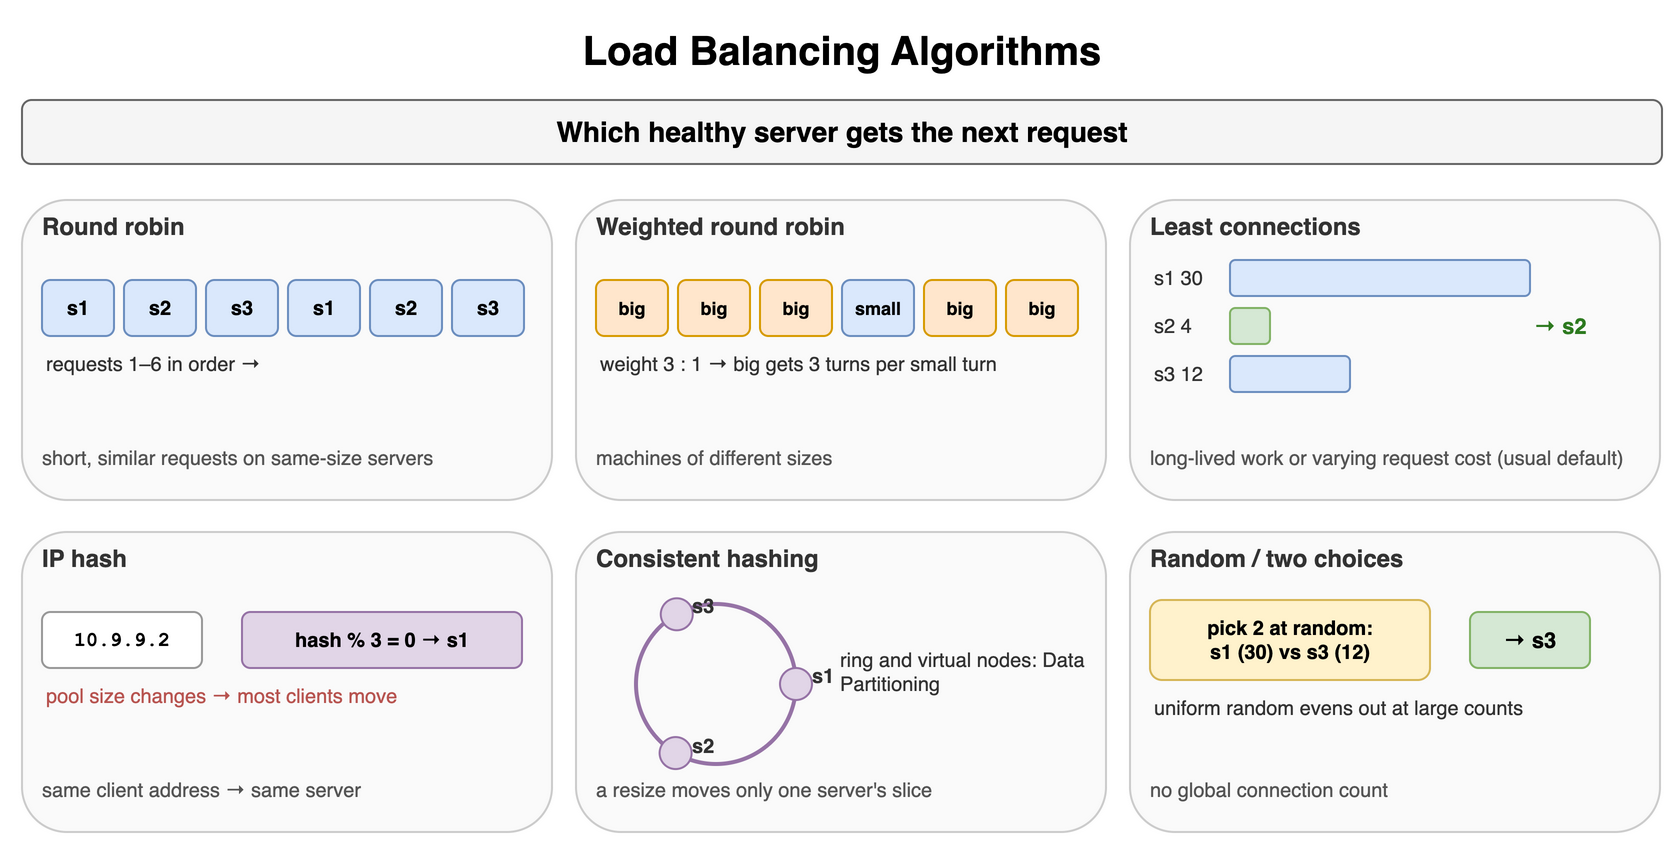

The diagram above was exported from draw.io. Its source (the exported page's mxGraphModel, read from the mxfile embedded in the PNG):
<mxGraphModel dx="900" dy="442" grid="1" gridSize="10" guides="1" tooltips="1" connect="1" arrows="1" fold="1" page="1" pageScale="1" pageWidth="900" pageHeight="442" math="0" shadow="0">
  <root>
    <mxCell id="0" />
    <mxCell id="1" parent="0" />
    <mxCell id="l61" value="Load Balancing Algorithms" style="text;html=1;align=center;verticalAlign=middle;whiteSpace=wrap;fontSize=20;fontStyle=1;" vertex="1" parent="1">
      <mxGeometry x="40" y="10" width="820" height="30" as="geometry" />
    </mxCell>
    <mxCell id="l62" value="Which healthy server gets the next request" style="rounded=1;whiteSpace=wrap;html=1;fillColor=#f5f5f5;strokeColor=#666666;fontStyle=1;fontSize=14;" vertex="1" parent="1">
      <mxGeometry x="40" y="50" width="820" height="32" as="geometry" />
    </mxCell>
    <mxCell id="l63" value="" style="rounded=1;html=1;fillColor=#fafafa;strokeColor=#cccccc;" vertex="1" parent="1">
      <mxGeometry x="40" y="100" width="265" height="150" as="geometry" />
    </mxCell>
    <mxCell id="l64" value="Round robin" style="text;html=1;whiteSpace=wrap;fontSize=11;align=left;verticalAlign=middle;fontSize=12;fontColor=#333333;fontStyle=1;" vertex="1" parent="1">
      <mxGeometry x="48" y="104" width="249" height="18" as="geometry" />
    </mxCell>
    <mxCell id="l65" value="short, similar requests on same-size servers" style="text;html=1;whiteSpace=wrap;fontSize=11;align=left;verticalAlign=middle;fontSize=10;fontColor=#555555;" vertex="1" parent="1">
      <mxGeometry x="48" y="212" width="249" height="34" as="geometry" />
    </mxCell>
    <mxCell id="l66" value="s1" style="rounded=1;whiteSpace=wrap;html=1;fillColor=#dae8fc;strokeColor=#6c8ebf;fontSize=10;align=center;fontStyle=1;" vertex="1" parent="1">
      <mxGeometry x="50" y="140" width="36" height="28" as="geometry" />
    </mxCell>
    <mxCell id="l67" value="s2" style="rounded=1;whiteSpace=wrap;html=1;fillColor=#dae8fc;strokeColor=#6c8ebf;fontSize=10;align=center;fontStyle=1;" vertex="1" parent="1">
      <mxGeometry x="91" y="140" width="36" height="28" as="geometry" />
    </mxCell>
    <mxCell id="l68" value="s3" style="rounded=1;whiteSpace=wrap;html=1;fillColor=#dae8fc;strokeColor=#6c8ebf;fontSize=10;align=center;fontStyle=1;" vertex="1" parent="1">
      <mxGeometry x="132" y="140" width="36" height="28" as="geometry" />
    </mxCell>
    <mxCell id="l69" value="s1" style="rounded=1;whiteSpace=wrap;html=1;fillColor=#dae8fc;strokeColor=#6c8ebf;fontSize=10;align=center;fontStyle=1;" vertex="1" parent="1">
      <mxGeometry x="173" y="140" width="36" height="28" as="geometry" />
    </mxCell>
    <mxCell id="l610" value="s2" style="rounded=1;whiteSpace=wrap;html=1;fillColor=#dae8fc;strokeColor=#6c8ebf;fontSize=10;align=center;fontStyle=1;" vertex="1" parent="1">
      <mxGeometry x="214" y="140" width="36" height="28" as="geometry" />
    </mxCell>
    <mxCell id="l611" value="s3" style="rounded=1;whiteSpace=wrap;html=1;fillColor=#dae8fc;strokeColor=#6c8ebf;fontSize=10;align=center;fontStyle=1;" vertex="1" parent="1">
      <mxGeometry x="255" y="140" width="36" height="28" as="geometry" />
    </mxCell>
    <mxCell id="l612" value="requests 1–6 in order →" style="text;html=1;whiteSpace=wrap;fontSize=11;align=left;verticalAlign=middle;fontSize=10;fontColor=#333333;" vertex="1" parent="1">
      <mxGeometry x="50" y="174" width="240" height="16" as="geometry" />
    </mxCell>
    <mxCell id="l613" value="" style="rounded=1;html=1;fillColor=#fafafa;strokeColor=#cccccc;" vertex="1" parent="1">
      <mxGeometry x="317" y="100" width="265" height="150" as="geometry" />
    </mxCell>
    <mxCell id="l614" value="Weighted round robin" style="text;html=1;whiteSpace=wrap;fontSize=11;align=left;verticalAlign=middle;fontSize=12;fontColor=#333333;fontStyle=1;" vertex="1" parent="1">
      <mxGeometry x="325" y="104" width="249" height="18" as="geometry" />
    </mxCell>
    <mxCell id="l615" value="machines of different sizes" style="text;html=1;whiteSpace=wrap;fontSize=11;align=left;verticalAlign=middle;fontSize=10;fontColor=#555555;" vertex="1" parent="1">
      <mxGeometry x="325" y="212" width="249" height="34" as="geometry" />
    </mxCell>
    <mxCell id="l616" value="big" style="rounded=1;whiteSpace=wrap;html=1;fillColor=#ffe6cc;strokeColor=#d79b00;fontSize=9;align=center;fontStyle=1;" vertex="1" parent="1">
      <mxGeometry x="327" y="140" width="36" height="28" as="geometry" />
    </mxCell>
    <mxCell id="l617" value="big" style="rounded=1;whiteSpace=wrap;html=1;fillColor=#ffe6cc;strokeColor=#d79b00;fontSize=9;align=center;fontStyle=1;" vertex="1" parent="1">
      <mxGeometry x="368" y="140" width="36" height="28" as="geometry" />
    </mxCell>
    <mxCell id="l618" value="big" style="rounded=1;whiteSpace=wrap;html=1;fillColor=#ffe6cc;strokeColor=#d79b00;fontSize=9;align=center;fontStyle=1;" vertex="1" parent="1">
      <mxGeometry x="409" y="140" width="36" height="28" as="geometry" />
    </mxCell>
    <mxCell id="l619" value="small" style="rounded=1;whiteSpace=wrap;html=1;fillColor=#dae8fc;strokeColor=#6c8ebf;fontSize=9;align=center;fontStyle=1;" vertex="1" parent="1">
      <mxGeometry x="450" y="140" width="36" height="28" as="geometry" />
    </mxCell>
    <mxCell id="l620" value="big" style="rounded=1;whiteSpace=wrap;html=1;fillColor=#ffe6cc;strokeColor=#d79b00;fontSize=9;align=center;fontStyle=1;" vertex="1" parent="1">
      <mxGeometry x="491" y="140" width="36" height="28" as="geometry" />
    </mxCell>
    <mxCell id="l621" value="big" style="rounded=1;whiteSpace=wrap;html=1;fillColor=#ffe6cc;strokeColor=#d79b00;fontSize=9;align=center;fontStyle=1;" vertex="1" parent="1">
      <mxGeometry x="532" y="140" width="36" height="28" as="geometry" />
    </mxCell>
    <mxCell id="l622" value="weight 3 : 1 → big gets 3 turns per small turn" style="text;html=1;whiteSpace=wrap;fontSize=11;align=left;verticalAlign=middle;fontSize=10;fontColor=#333333;" vertex="1" parent="1">
      <mxGeometry x="327" y="174" width="240" height="16" as="geometry" />
    </mxCell>
    <mxCell id="l623" value="" style="rounded=1;html=1;fillColor=#fafafa;strokeColor=#cccccc;" vertex="1" parent="1">
      <mxGeometry x="594" y="100" width="265" height="150" as="geometry" />
    </mxCell>
    <mxCell id="l624" value="Least connections" style="text;html=1;whiteSpace=wrap;fontSize=11;align=left;verticalAlign=middle;fontSize=12;fontColor=#333333;fontStyle=1;" vertex="1" parent="1">
      <mxGeometry x="602" y="104" width="249" height="18" as="geometry" />
    </mxCell>
    <mxCell id="l625" value="long-lived work or varying request cost (usual default)" style="text;html=1;whiteSpace=wrap;fontSize=11;align=left;verticalAlign=middle;fontSize=10;fontColor=#555555;" vertex="1" parent="1">
      <mxGeometry x="602" y="212" width="249" height="34" as="geometry" />
    </mxCell>
    <mxCell id="l626" value="" style="rounded=1;whiteSpace=wrap;html=1;fillColor=#dae8fc;strokeColor=#6c8ebf;fontSize=12;align=center;fontStyle=1;" vertex="1" parent="1">
      <mxGeometry x="644" y="130" width="150" height="18" as="geometry" />
    </mxCell>
    <mxCell id="l627" value="s1 30" style="text;html=1;whiteSpace=wrap;fontSize=11;align=left;verticalAlign=middle;fontSize=10;fontColor=#333333;" vertex="1" parent="1">
      <mxGeometry x="604" y="130" width="40" height="18" as="geometry" />
    </mxCell>
    <mxCell id="l628" value="" style="rounded=1;whiteSpace=wrap;html=1;fillColor=#d5e8d4;strokeColor=#82b366;fontSize=12;align=center;fontStyle=1;" vertex="1" parent="1">
      <mxGeometry x="644" y="154" width="20" height="18" as="geometry" />
    </mxCell>
    <mxCell id="l629" value="s2 4" style="text;html=1;whiteSpace=wrap;fontSize=11;align=left;verticalAlign=middle;fontSize=10;fontColor=#333333;" vertex="1" parent="1">
      <mxGeometry x="604" y="154" width="40" height="18" as="geometry" />
    </mxCell>
    <mxCell id="l630" value="" style="rounded=1;whiteSpace=wrap;html=1;fillColor=#dae8fc;strokeColor=#6c8ebf;fontSize=12;align=center;fontStyle=1;" vertex="1" parent="1">
      <mxGeometry x="644" y="178" width="60" height="18" as="geometry" />
    </mxCell>
    <mxCell id="l631" value="s3 12" style="text;html=1;whiteSpace=wrap;fontSize=11;align=left;verticalAlign=middle;fontSize=10;fontColor=#333333;" vertex="1" parent="1">
      <mxGeometry x="604" y="178" width="40" height="18" as="geometry" />
    </mxCell>
    <mxCell id="l632" value="→ s2" style="text;html=1;whiteSpace=wrap;fontSize=11;align=left;verticalAlign=middle;fontSize=11;fontColor=#2d7a1f;fontStyle=1;" vertex="1" parent="1">
      <mxGeometry x="794" y="154" width="50" height="18" as="geometry" />
    </mxCell>
    <mxCell id="l633" value="" style="rounded=1;html=1;fillColor=#fafafa;strokeColor=#cccccc;" vertex="1" parent="1">
      <mxGeometry x="40" y="266" width="265" height="150" as="geometry" />
    </mxCell>
    <mxCell id="l634" value="IP hash" style="text;html=1;whiteSpace=wrap;fontSize=11;align=left;verticalAlign=middle;fontSize=12;fontColor=#333333;fontStyle=1;" vertex="1" parent="1">
      <mxGeometry x="48" y="270" width="249" height="18" as="geometry" />
    </mxCell>
    <mxCell id="l635" value="same client address → same server" style="text;html=1;whiteSpace=wrap;fontSize=11;align=left;verticalAlign=middle;fontSize=10;fontColor=#555555;" vertex="1" parent="1">
      <mxGeometry x="48" y="378" width="249" height="34" as="geometry" />
    </mxCell>
    <mxCell id="l636" value="10.9.9.2" style="rounded=1;whiteSpace=wrap;html=1;fillColor=#ffffff;strokeColor=#999999;fontSize=10;align=center;fontStyle=1;fontFamily=Courier New;" vertex="1" parent="1">
      <mxGeometry x="50" y="306" width="80" height="28" as="geometry" />
    </mxCell>
    <mxCell id="l637" value="hash % 3 = 0 → s1" style="rounded=1;whiteSpace=wrap;html=1;fillColor=#e1d5e7;strokeColor=#9673a6;fontSize=10;align=center;fontStyle=1;" vertex="1" parent="1">
      <mxGeometry x="150" y="306" width="140" height="28" as="geometry" />
    </mxCell>
    <mxCell id="l638" value="pool size changes → most clients move" style="text;html=1;whiteSpace=wrap;fontSize=11;align=left;verticalAlign=middle;fontSize=10;fontColor=#b85450;" vertex="1" parent="1">
      <mxGeometry x="50" y="340" width="240" height="16" as="geometry" />
    </mxCell>
    <mxCell id="l639" value="" style="rounded=1;html=1;fillColor=#fafafa;strokeColor=#cccccc;" vertex="1" parent="1">
      <mxGeometry x="317" y="266" width="265" height="150" as="geometry" />
    </mxCell>
    <mxCell id="l640" value="Consistent hashing" style="text;html=1;whiteSpace=wrap;fontSize=11;align=left;verticalAlign=middle;fontSize=12;fontColor=#333333;fontStyle=1;" vertex="1" parent="1">
      <mxGeometry x="325" y="270" width="249" height="18" as="geometry" />
    </mxCell>
    <mxCell id="l641" value="a resize moves only one server's slice" style="text;html=1;whiteSpace=wrap;fontSize=11;align=left;verticalAlign=middle;fontSize=10;fontColor=#555555;" vertex="1" parent="1">
      <mxGeometry x="325" y="378" width="249" height="34" as="geometry" />
    </mxCell>
    <mxCell id="l642" value="" style="ellipse;html=1;fillColor=none;strokeColor=#9673a6;strokeWidth=2;" vertex="1" parent="1">
      <mxGeometry x="347" y="302" width="80" height="80" as="geometry" />
    </mxCell>
    <mxCell id="l643" value="" style="ellipse;html=1;fillColor=#e1d5e7;strokeColor=#9673a6;" vertex="1" parent="1">
      <mxGeometry x="419.0" y="334.0" width="16" height="16" as="geometry" />
    </mxCell>
    <mxCell id="l644" value="s1" style="text;html=1;whiteSpace=wrap;fontSize=11;align=left;verticalAlign=middle;fontSize=10;fontColor=#333333;fontStyle=1;" vertex="1" parent="1">
      <mxGeometry x="433.0" y="330.0" width="30" height="16" as="geometry" />
    </mxCell>
    <mxCell id="l645" value="" style="ellipse;html=1;fillColor=#e1d5e7;strokeColor=#9673a6;" vertex="1" parent="1">
      <mxGeometry x="358.8061558160057" y="368.52837466595497" width="16" height="16" as="geometry" />
    </mxCell>
    <mxCell id="l646" value="s2" style="text;html=1;whiteSpace=wrap;fontSize=11;align=left;verticalAlign=middle;fontSize=10;fontColor=#333333;fontStyle=1;" vertex="1" parent="1">
      <mxGeometry x="372.8061558160057" y="364.52837466595497" width="30" height="16" as="geometry" />
    </mxCell>
    <mxCell id="l647" value="" style="ellipse;html=1;fillColor=#e1d5e7;strokeColor=#9673a6;" vertex="1" parent="1">
      <mxGeometry x="359.38956714637203" y="299.13696910345647" width="16" height="16" as="geometry" />
    </mxCell>
    <mxCell id="l648" value="s3" style="text;html=1;whiteSpace=wrap;fontSize=11;align=left;verticalAlign=middle;fontSize=10;fontColor=#333333;fontStyle=1;" vertex="1" parent="1">
      <mxGeometry x="373.38956714637203" y="295.13696910345647" width="30" height="16" as="geometry" />
    </mxCell>
    <mxCell id="l649" value="ring and virtual nodes: Data Partitioning" style="text;html=1;whiteSpace=wrap;fontSize=11;align=left;verticalAlign=middle;fontSize=10;fontColor=#333333;" vertex="1" parent="1">
      <mxGeometry x="447" y="316" width="130" height="40" as="geometry" />
    </mxCell>
    <mxCell id="l650" value="" style="rounded=1;html=1;fillColor=#fafafa;strokeColor=#cccccc;" vertex="1" parent="1">
      <mxGeometry x="594" y="266" width="265" height="150" as="geometry" />
    </mxCell>
    <mxCell id="l651" value="Random / two choices" style="text;html=1;whiteSpace=wrap;fontSize=11;align=left;verticalAlign=middle;fontSize=12;fontColor=#333333;fontStyle=1;" vertex="1" parent="1">
      <mxGeometry x="602" y="270" width="249" height="18" as="geometry" />
    </mxCell>
    <mxCell id="l652" value="no global connection count" style="text;html=1;whiteSpace=wrap;fontSize=11;align=left;verticalAlign=middle;fontSize=10;fontColor=#555555;" vertex="1" parent="1">
      <mxGeometry x="602" y="378" width="249" height="34" as="geometry" />
    </mxCell>
    <mxCell id="l653" value="pick 2 at random:&lt;br&gt;s1 (30) vs s3 (12)" style="rounded=1;whiteSpace=wrap;html=1;fillColor=#fff2cc;strokeColor=#d6b656;fontSize=10;align=center;fontStyle=1;" vertex="1" parent="1">
      <mxGeometry x="604" y="300" width="140" height="40" as="geometry" />
    </mxCell>
    <mxCell id="l654" value="→ s3" style="rounded=1;whiteSpace=wrap;html=1;fillColor=#d5e8d4;strokeColor=#82b366;fontSize=11;align=center;fontStyle=1;" vertex="1" parent="1">
      <mxGeometry x="764" y="306" width="60" height="28" as="geometry" />
    </mxCell>
    <mxCell id="l655" value="uniform random evens out at large counts" style="text;html=1;whiteSpace=wrap;fontSize=11;align=left;verticalAlign=middle;fontSize=10;fontColor=#333333;" vertex="1" parent="1">
      <mxGeometry x="604" y="346" width="240" height="16" as="geometry" />
    </mxCell>
  </root>
</mxGraphModel>